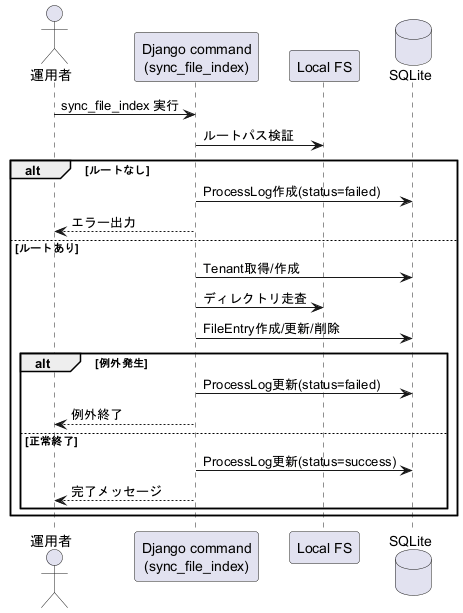

The diagram above was rendered by PlantUML. Its source (embedded in the PNG):
@startuml
actor "運用者" as Ops
participant "Django command\n(sync_file_index)" as Cmd
participant "Local FS" as FS
database "SQLite" as DB

Ops -> Cmd : sync_file_index 実行
Cmd -> FS : ルートパス検証
alt ルートなし
  Cmd -> DB : ProcessLog作成(status=failed)
  Cmd --> Ops : エラー出力
else ルートあり
  Cmd -> DB : Tenant取得/作成
  Cmd -> FS : ディレクトリ走査
  Cmd -> DB : FileEntry作成/更新/削除
  alt 例外発生
    Cmd -> DB : ProcessLog更新(status=failed)
    Cmd --> Ops : 例外終了
  else 正常終了
    Cmd -> DB : ProcessLog更新(status=success)
    Cmd --> Ops : 完了メッセージ
  end
end
@enduml